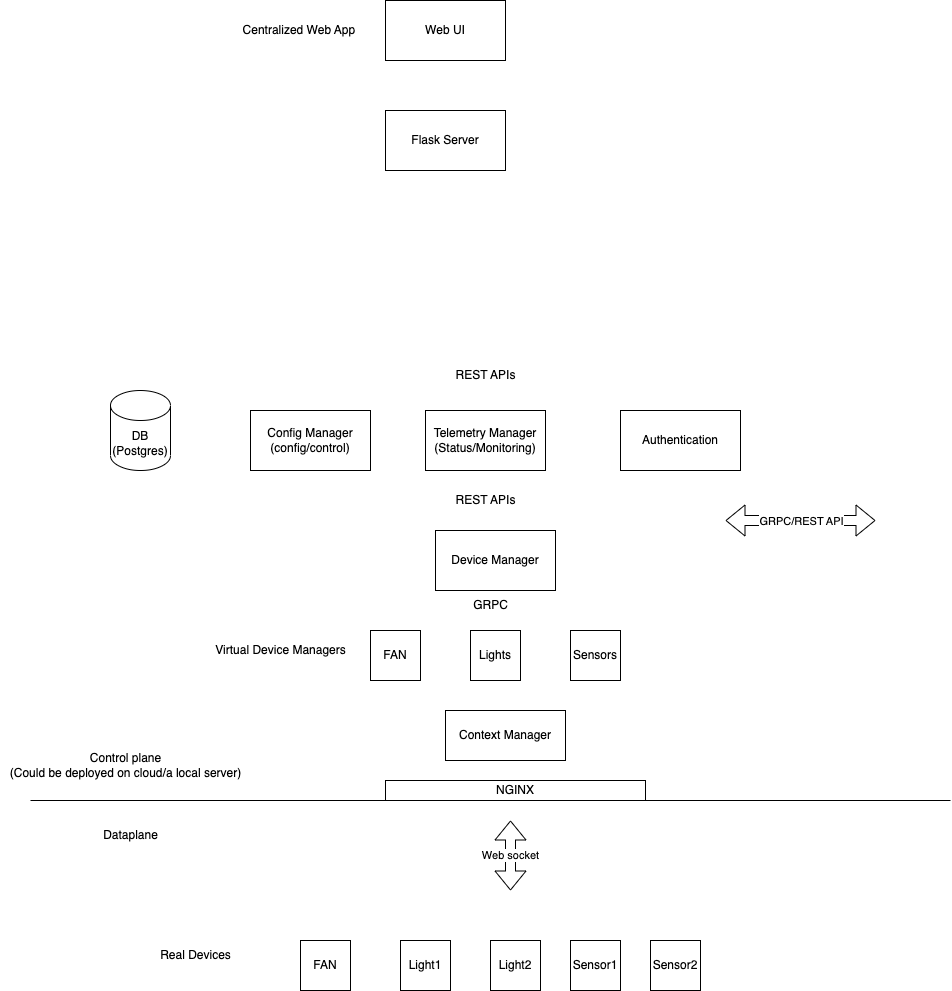

The diagram above was exported from draw.io. Its source (the exported page's mxGraphModel, read from the mxfile embedded in the PNG):
<mxGraphModel dx="1934" dy="862" grid="1" gridSize="10" guides="1" tooltips="1" connect="1" arrows="1" fold="1" page="1" pageScale="1" pageWidth="850" pageHeight="1100" math="0" shadow="0">
  <root>
    <mxCell id="0" />
    <mxCell id="1" parent="0" />
    <mxCell id="2" value="Web UI&lt;br&gt;" style="whiteSpace=wrap;html=1;" parent="1" vertex="1">
      <mxGeometry x="340" y="50" width="120" height="60" as="geometry" />
    </mxCell>
    <mxCell id="3" value="Flask Server" style="whiteSpace=wrap;html=1;" parent="1" vertex="1">
      <mxGeometry x="340" y="160" width="120" height="60" as="geometry" />
    </mxCell>
    <mxCell id="4" value="DB&lt;br&gt;(Postgres)" style="shape=cylinder3;whiteSpace=wrap;html=1;boundedLbl=1;backgroundOutline=1;size=15;" parent="1" vertex="1">
      <mxGeometry x="65" y="440" width="60" height="80" as="geometry" />
    </mxCell>
    <mxCell id="5" value="Config Manager&lt;br&gt;(config/control)" style="rounded=0;whiteSpace=wrap;html=1;" parent="1" vertex="1">
      <mxGeometry x="205" y="460" width="120" height="60" as="geometry" />
    </mxCell>
    <mxCell id="6" value="Telemetry Manager&lt;br&gt;(Status/Monitoring)" style="rounded=0;whiteSpace=wrap;html=1;" parent="1" vertex="1">
      <mxGeometry x="380" y="460" width="120" height="60" as="geometry" />
    </mxCell>
    <mxCell id="7" value="Authentication" style="rounded=0;whiteSpace=wrap;html=1;" parent="1" vertex="1">
      <mxGeometry x="575" y="460" width="120" height="60" as="geometry" />
    </mxCell>
    <mxCell id="8" value="" style="shape=flexArrow;endArrow=classic;startArrow=classic;html=1;" parent="1" edge="1">
      <mxGeometry width="100" height="100" relative="1" as="geometry">
        <mxPoint x="680" y="570" as="sourcePoint" />
        <mxPoint x="830" y="570" as="targetPoint" />
        <Array as="points" />
      </mxGeometry>
    </mxCell>
    <mxCell id="9" value="GRPC/REST API" style="edgeLabel;html=1;align=center;verticalAlign=middle;resizable=0;points=[];" parent="8" vertex="1" connectable="0">
      <mxGeometry x="-0.1733" y="-2" relative="1" as="geometry">
        <mxPoint x="13" y="-2" as="offset" />
      </mxGeometry>
    </mxCell>
    <mxCell id="10" value="FAN" style="whiteSpace=wrap;html=1;aspect=fixed;" parent="1" vertex="1">
      <mxGeometry x="325" y="680" width="50" height="50" as="geometry" />
    </mxCell>
    <mxCell id="11" value="Lights" style="whiteSpace=wrap;html=1;aspect=fixed;" parent="1" vertex="1">
      <mxGeometry x="425" y="680" width="50" height="50" as="geometry" />
    </mxCell>
    <mxCell id="12" value="Sensors" style="whiteSpace=wrap;html=1;aspect=fixed;" parent="1" vertex="1">
      <mxGeometry x="525" y="680" width="50" height="50" as="geometry" />
    </mxCell>
    <mxCell id="15" value="" style="endArrow=none;html=1;" parent="1" edge="1">
      <mxGeometry width="50" height="50" relative="1" as="geometry">
        <mxPoint x="-15" y="850" as="sourcePoint" />
        <mxPoint x="905" y="850" as="targetPoint" />
      </mxGeometry>
    </mxCell>
    <mxCell id="16" value="FAN" style="whiteSpace=wrap;html=1;aspect=fixed;" parent="1" vertex="1">
      <mxGeometry x="255" y="990" width="50" height="50" as="geometry" />
    </mxCell>
    <mxCell id="19" value="Light1" style="whiteSpace=wrap;html=1;aspect=fixed;" parent="1" vertex="1">
      <mxGeometry x="355" y="990" width="50" height="50" as="geometry" />
    </mxCell>
    <mxCell id="20" value="Light2" style="whiteSpace=wrap;html=1;aspect=fixed;" parent="1" vertex="1">
      <mxGeometry x="445" y="990" width="50" height="50" as="geometry" />
    </mxCell>
    <mxCell id="21" value="Sensor1" style="whiteSpace=wrap;html=1;aspect=fixed;" parent="1" vertex="1">
      <mxGeometry x="525" y="990" width="50" height="50" as="geometry" />
    </mxCell>
    <mxCell id="22" value="Sensor2" style="whiteSpace=wrap;html=1;aspect=fixed;" parent="1" vertex="1">
      <mxGeometry x="605" y="990" width="50" height="50" as="geometry" />
    </mxCell>
    <mxCell id="23" value="Web socket" style="shape=flexArrow;endArrow=classic;startArrow=classic;html=1;" parent="1" edge="1">
      <mxGeometry width="100" height="100" relative="1" as="geometry">
        <mxPoint x="465" y="940" as="sourcePoint" />
        <mxPoint x="465" y="870" as="targetPoint" />
      </mxGeometry>
    </mxCell>
    <mxCell id="24" value="Real Devices" style="text;html=1;align=center;verticalAlign=middle;resizable=0;points=[];autosize=1;strokeColor=none;fillColor=none;" parent="1" vertex="1">
      <mxGeometry x="105" y="990" width="90" height="30" as="geometry" />
    </mxCell>
    <mxCell id="25" value="Control plane&lt;br&gt;(Could be deployed on cloud/a local server)" style="text;html=1;align=center;verticalAlign=middle;resizable=0;points=[];autosize=1;strokeColor=none;fillColor=none;" parent="1" vertex="1">
      <mxGeometry x="-45" y="795" width="250" height="40" as="geometry" />
    </mxCell>
    <mxCell id="26" value="Dataplane" style="text;html=1;align=center;verticalAlign=middle;resizable=0;points=[];autosize=1;strokeColor=none;fillColor=none;" parent="1" vertex="1">
      <mxGeometry x="45" y="870" width="80" height="30" as="geometry" />
    </mxCell>
    <mxCell id="27" value="Virtual Device Managers" style="text;html=1;align=center;verticalAlign=middle;resizable=0;points=[];autosize=1;strokeColor=none;fillColor=none;" parent="1" vertex="1">
      <mxGeometry x="160" y="685" width="150" height="30" as="geometry" />
    </mxCell>
    <mxCell id="28" value="NGINX" style="rounded=0;whiteSpace=wrap;html=1;" parent="1" vertex="1">
      <mxGeometry x="340" y="830" width="260" height="20" as="geometry" />
    </mxCell>
    <mxCell id="29" value="Device Manager&lt;br&gt;" style="rounded=0;whiteSpace=wrap;html=1;" parent="1" vertex="1">
      <mxGeometry x="390" y="580" width="120" height="60" as="geometry" />
    </mxCell>
    <mxCell id="30" value="Centralized Web App&amp;nbsp;" style="text;html=1;align=center;verticalAlign=middle;resizable=0;points=[];autosize=1;strokeColor=none;fillColor=none;" parent="1" vertex="1">
      <mxGeometry x="185" y="65" width="140" height="30" as="geometry" />
    </mxCell>
    <mxCell id="31" value="GRPC" style="text;html=1;align=center;verticalAlign=middle;resizable=0;points=[];autosize=1;strokeColor=none;fillColor=none;" parent="1" vertex="1">
      <mxGeometry x="415" y="640" width="60" height="30" as="geometry" />
    </mxCell>
    <mxCell id="32" value="REST APIs" style="text;html=1;align=center;verticalAlign=middle;resizable=0;points=[];autosize=1;strokeColor=none;fillColor=none;" parent="1" vertex="1">
      <mxGeometry x="400" y="535" width="80" height="30" as="geometry" />
    </mxCell>
    <mxCell id="33" value="REST APIs" style="text;html=1;align=center;verticalAlign=middle;resizable=0;points=[];autosize=1;strokeColor=none;fillColor=none;" parent="1" vertex="1">
      <mxGeometry x="400" y="410" width="80" height="30" as="geometry" />
    </mxCell>
    <mxCell id="34" value="Context Manager" style="rounded=0;whiteSpace=wrap;html=1;" parent="1" vertex="1">
      <mxGeometry x="400" y="760" width="120" height="50" as="geometry" />
    </mxCell>
  </root>
</mxGraphModel>